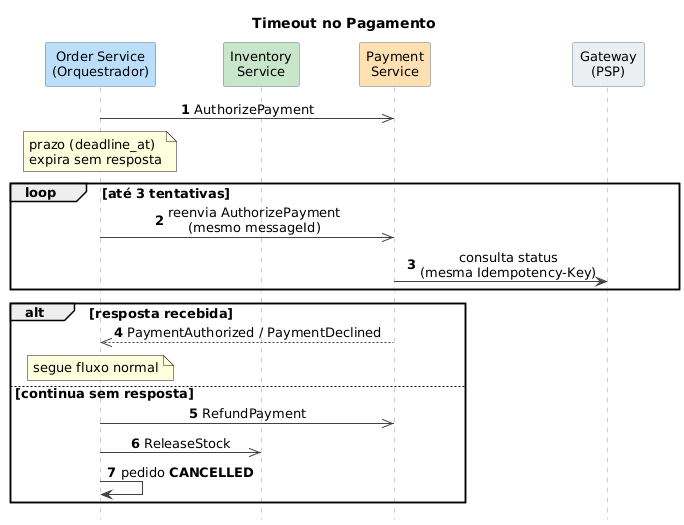

The diagram above was rendered by PlantUML. Its source (embedded in the PNG):
@startuml sequence-timeout-flow
skinparam backgroundColor #FFFFFF
skinparam defaultFontName "DejaVu Sans"
skinparam defaultFontSize 13
skinparam shadowing false
skinparam ParticipantPadding 25
skinparam sequenceMessageAlign center
skinparam sequence {
  ArrowColor #424242
  LifeLineBorderColor #9E9E9E
  ParticipantBorderColor #607D8B
}
hide footbox

title Timeout no Pagamento

participant "Order Service\n(Orquestrador)" as O #BBDEFB
participant "Inventory\nService" as I #C8E6C9
participant "Payment\nService" as P #FFE0B2
participant "Gateway\n(PSP)" as G #ECEFF1

autonumber

O ->> P : AuthorizePayment
note over O : prazo (deadline_at)\nexpira sem resposta

loop até 3 tentativas
  O ->> P : reenvia AuthorizePayment\n(mesmo messageId)
  P -> G : consulta status\n(mesma Idempotency-Key)
end

alt resposta recebida
  P -->> O : PaymentAuthorized / PaymentDeclined
  note over O : segue fluxo normal
else continua sem resposta
  O ->> P : RefundPayment
  O ->> I : ReleaseStock
  O -> O : pedido **CANCELLED**
end
@enduml